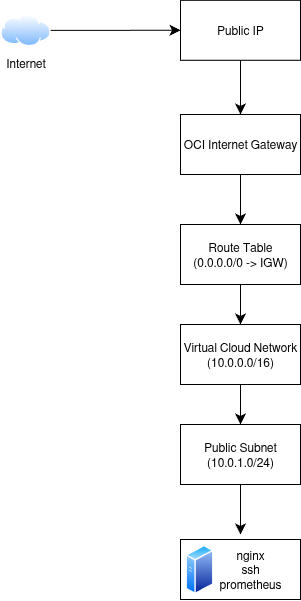

The diagram above was exported from draw.io. Its source (the exported page's mxGraphModel, read from the mxfile embedded in the PNG):
<mxGraphModel dx="1645" dy="309" grid="1" gridSize="10" guides="1" tooltips="1" connect="1" arrows="1" fold="1" page="1" pageScale="1" pageWidth="850" pageHeight="1100" math="0" shadow="0">
  <root>
    <mxCell id="0" />
    <mxCell id="1" parent="0" />
    <mxCell id="P8EPBbsGq-vN1AfbWBLf-17" value="" style="rounded=0;whiteSpace=wrap;html=1;" vertex="1" parent="1">
      <mxGeometry x="390" y="595" width="120" height="60" as="geometry" />
    </mxCell>
    <mxCell id="P8EPBbsGq-vN1AfbWBLf-4" style="edgeStyle=none;curved=1;rounded=0;orthogonalLoop=1;jettySize=auto;html=1;fontSize=12;startSize=8;endSize=8;" edge="1" parent="1" source="XGsJ4c80ltzuWaUiWpsB-1" target="P8EPBbsGq-vN1AfbWBLf-2">
      <mxGeometry relative="1" as="geometry" />
    </mxCell>
    <mxCell id="XGsJ4c80ltzuWaUiWpsB-1" value="Internet" style="image;aspect=fixed;perimeter=ellipsePerimeter;html=1;align=center;shadow=0;dashed=0;spacingTop=3;image=img/lib/active_directory/internet_cloud.svg;" parent="1" vertex="1">
      <mxGeometry x="210" y="70" width="50" height="31.5" as="geometry" />
    </mxCell>
    <mxCell id="P8EPBbsGq-vN1AfbWBLf-5" style="edgeStyle=none;curved=1;rounded=0;orthogonalLoop=1;jettySize=auto;html=1;entryX=0.5;entryY=0;entryDx=0;entryDy=0;fontSize=12;startSize=8;endSize=8;" edge="1" parent="1" source="P8EPBbsGq-vN1AfbWBLf-2" target="P8EPBbsGq-vN1AfbWBLf-3">
      <mxGeometry relative="1" as="geometry" />
    </mxCell>
    <mxCell id="P8EPBbsGq-vN1AfbWBLf-2" value="Public IP" style="rounded=0;whiteSpace=wrap;html=1;" vertex="1" parent="1">
      <mxGeometry x="390" y="55.75" width="120" height="60" as="geometry" />
    </mxCell>
    <mxCell id="P8EPBbsGq-vN1AfbWBLf-7" value="" style="edgeStyle=none;curved=1;rounded=0;orthogonalLoop=1;jettySize=auto;html=1;fontSize=12;startSize=8;endSize=8;" edge="1" parent="1" source="P8EPBbsGq-vN1AfbWBLf-3" target="P8EPBbsGq-vN1AfbWBLf-6">
      <mxGeometry relative="1" as="geometry" />
    </mxCell>
    <mxCell id="P8EPBbsGq-vN1AfbWBLf-3" value="OCI Internet Gateway" style="rounded=0;whiteSpace=wrap;html=1;" vertex="1" parent="1">
      <mxGeometry x="390" y="170" width="120" height="60" as="geometry" />
    </mxCell>
    <mxCell id="P8EPBbsGq-vN1AfbWBLf-9" value="" style="edgeStyle=none;curved=1;rounded=0;orthogonalLoop=1;jettySize=auto;html=1;fontSize=12;startSize=8;endSize=8;" edge="1" parent="1" source="P8EPBbsGq-vN1AfbWBLf-6" target="P8EPBbsGq-vN1AfbWBLf-8">
      <mxGeometry relative="1" as="geometry" />
    </mxCell>
    <mxCell id="P8EPBbsGq-vN1AfbWBLf-6" value="Route Table&lt;br&gt;(0.0.0.0/0 -&amp;gt; IGW)" style="rounded=0;whiteSpace=wrap;html=1;" vertex="1" parent="1">
      <mxGeometry x="390" y="280" width="120" height="60" as="geometry" />
    </mxCell>
    <mxCell id="P8EPBbsGq-vN1AfbWBLf-11" value="" style="edgeStyle=none;curved=1;rounded=0;orthogonalLoop=1;jettySize=auto;html=1;fontSize=12;startSize=8;endSize=8;" edge="1" parent="1" source="P8EPBbsGq-vN1AfbWBLf-8" target="P8EPBbsGq-vN1AfbWBLf-10">
      <mxGeometry relative="1" as="geometry" />
    </mxCell>
    <mxCell id="P8EPBbsGq-vN1AfbWBLf-8" value="Virtual Cloud Network&lt;div&gt;(10.0.0.0/16)&lt;/div&gt;" style="rounded=0;whiteSpace=wrap;html=1;" vertex="1" parent="1">
      <mxGeometry x="390" y="380" width="120" height="60" as="geometry" />
    </mxCell>
    <mxCell id="P8EPBbsGq-vN1AfbWBLf-13" value="" style="edgeStyle=none;curved=1;rounded=0;orthogonalLoop=1;jettySize=auto;html=1;fontSize=12;startSize=8;endSize=8;" edge="1" parent="1" source="P8EPBbsGq-vN1AfbWBLf-10">
      <mxGeometry relative="1" as="geometry">
        <mxPoint x="450" y="590" as="targetPoint" />
      </mxGeometry>
    </mxCell>
    <mxCell id="P8EPBbsGq-vN1AfbWBLf-10" value="Public Subnet&lt;div&gt;(10.0.1.0/24)&lt;/div&gt;" style="rounded=0;whiteSpace=wrap;html=1;" vertex="1" parent="1">
      <mxGeometry x="390" y="480" width="120" height="60" as="geometry" />
    </mxCell>
    <mxCell id="P8EPBbsGq-vN1AfbWBLf-15" value="" style="image;aspect=fixed;perimeter=ellipsePerimeter;html=1;align=center;shadow=0;dashed=0;spacingTop=3;image=img/lib/active_directory/generic_server.svg;" vertex="1" parent="1">
      <mxGeometry x="395" y="600" width="28.000000000000004" height="50" as="geometry" />
    </mxCell>
    <mxCell id="P8EPBbsGq-vN1AfbWBLf-18" value="nginx&lt;div&gt;ssh&lt;/div&gt;&lt;div&gt;prometheus&lt;/div&gt;" style="text;html=1;align=center;verticalAlign=middle;whiteSpace=wrap;rounded=0;" vertex="1" parent="1">
      <mxGeometry x="430" y="610" width="60" height="30" as="geometry" />
    </mxCell>
  </root>
</mxGraphModel>